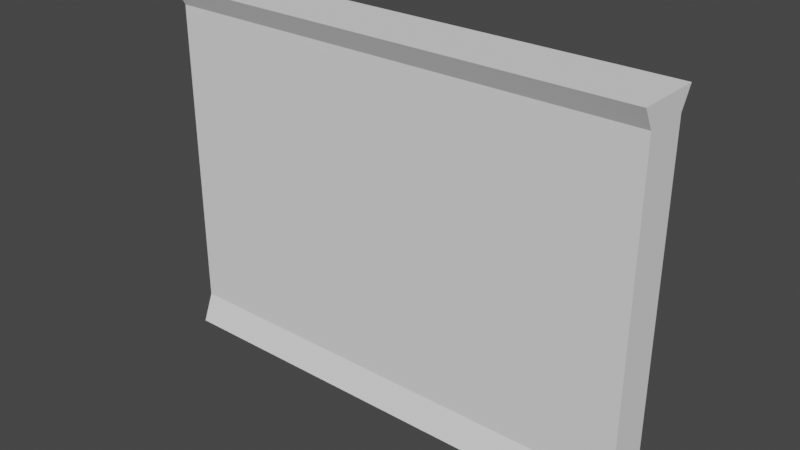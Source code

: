 # Source: door.blend  (saved by Blender 2.90.2; exported with 4.5.12 LTS)
import bpy
from mathutils import Matrix  # noqa: F401  (used for matrix-valued properties, if any)

bpy.ops.wm.read_factory_settings(use_empty=True)
scene = bpy.context.scene
scene.name = 'Scene'

# ---- collections
col_collection = bpy.data.collections.new('Collection'); scene.collection.children.link(col_collection)

# ---- world
world_world = bpy.data.worlds.new('World'); scene.world = world_world
world_world.use_nodes = True; world_world.node_tree.nodes.clear()
_N = world_world.node_tree.nodes; _L = world_world.node_tree.links
n0 = _N.new('ShaderNodeOutputWorld'); n0.name = 'World Output'; n0.location = (300, 300)
n1 = _N.new('ShaderNodeBackground'); n1.name = 'Background'; n1.location = (10, 300)
n1.inputs[0].default_value = (0.05088, 0.05088, 0.05088, 1.0)
_L.new(n1.outputs[0], n0.inputs[0])
n0.is_active_output = True
world_world.color = (0.05088, 0.05088, 0.05088)
world_world.use_sun_shadow = False
world_world.sun_shadow_jitter_overblur = 0.0

# ---- meshes
me_cube_001 = bpy.data.meshes.new('Cube.001')
me_cube_001.from_pydata([(-3.717, -0.6036, 0.02709), (-3.717, -0.6036, 5.81), (-3.717, 0.4531, 0.02709), (-3.717, 0.4531, 5.81), (4.043, -0.6036, 0.02709), (4.043, -0.6036, 5.81), (4.043, 0.4531, 0.02709), (4.043, 0.4531, 5.81), (-3.717, -0.4272, 5.488), (-3.717, 0.2767, 5.488), (4.043, 0.2767, 5.488), (4.043, -0.4272, 5.488), (-3.717, 0.2767, 0.4735), (4.043, 0.2767, 0.4735), (4.043, -0.4272, 0.4735), (-3.717, -0.4272, 0.4735)], [], [(8, 1, 3, 9), (9, 3, 7, 10), (10, 7, 5, 11), (11, 5, 1, 8), (2, 6, 4, 0), (7, 3, 1, 5), (14, 11, 8, 15), (13, 10, 11, 14), (12, 9, 10, 13), (15, 8, 9, 12), (0, 15, 12, 2), (2, 12, 13, 6), (6, 13, 14, 4), (4, 14, 15, 0)])
_uv = me_cube_001.uv_layers.new(name='UVMap')
_uv.uv.foreach_set('vector', [0.6111, 0.0, 0.625, 0.0, 0.625, 0.25, 0.6111, 0.25, 0.6111, 0.25, 0.625, 0.25, 0.625, 0.5, 0.6111, 0.5, 0.6111, 0.5, 0.625, 0.5, 0.625, 0.75, 0.6111, 0.75, 0.6111, 0.75, 0.625, 0.75, 0.625, 1.0, 0.6111, 1.0, 0.125, 0.5, 0.375, 0.5, 0.375, 0.75, 0.125, 0.75, 0.625, 0.5, 0.875, 0.5, 0.875, 0.75, 0.625, 0.75, 0.3943, 0.75, 0.6111, 0.75, 0.6111, 1.0, 0.3943, 1.0, 0.3943, 0.5, 0.6111, 0.5, 0.6111, 0.75, 0.3943, 0.75, 0.3943, 0.25, 0.6111, 0.25, 0.6111, 0.5, 0.3943, 0.5, 0.3943, 0.0, 0.6111, 0.0, 0.6111, 0.25, 0.3943, 0.25, 0.375, 0.0, 0.3943, 0.0, 0.3943, 0.25, 0.375, 0.25, 0.375, 0.25, 0.3943, 0.25, 0.3943, 0.5, 0.375, 0.5, 0.375, 0.5, 0.3943, 0.5, 0.3943, 0.75, 0.375, 0.75, 0.375, 0.75, 0.3943, 0.75, 0.3943, 1.0, 0.375, 1.0])
me_cube_001.materials.append(None)
me_cube_001.use_remesh_fix_poles = True
me_cube_001.use_remesh_preserve_attributes = False
me_cube_001.use_mirror_vertex_groups = False
me_cube_001.update()

# ---- objects
ob_cube = bpy.data.objects.new('Cube', me_cube_001)

# ---- transforms, parenting, visibility, modifiers, constraints
ob_cube.location = (-0.08985, 0.0, -5.561)
ob_cube.lineart.crease_threshold = 0.0

# ---- collection membership
col_collection.objects.link(ob_cube)

# ---- scene / render settings (as saved in the file)
scene.frame_start = 0; scene.frame_end = 88; scene.frame_set(42)
scene.render.engine = 'BLENDER_EEVEE_NEXT'
scene.cycles.use_denoising = False
scene.cycles.samples = 128
scene.cycles.sampling_pattern = 'TABULATED_SOBOL'
scene.cycles.use_adaptive_sampling = False
scene.cycles.use_light_tree = False
scene.view_settings.view_transform = 'Filmic'
bpy.context.view_layer.update()

# ---- added for rendering (the .blend has no active camera and no usable light): camera, sun
cam_auto = bpy.data.cameras.new('AutoCamera')
cam_auto.lens = 50.0
cam_auto.sensor_width = 36.0
cam_auto.clip_end = 1000.0
ob_auto_camera = bpy.data.objects.new('AutoCamera', cam_auto)
scene.collection.objects.link(ob_auto_camera)
ob_auto_camera.location = (9.08005, -10.8834, 4.56302)
ob_auto_camera.rotation_euler = (1.09748, -7.21219e-08, 0.694738)
scene.camera = ob_auto_camera
light_auto_sun = bpy.data.lights.new('AutoSun', 'SUN')
light_auto_sun.energy = 3.0
light_auto_sun.angle = 0.0523599
ob_auto_sun = bpy.data.objects.new('AutoSun', light_auto_sun)
scene.collection.objects.link(ob_auto_sun)
ob_auto_sun.rotation_euler = (0.872665, 0.174533, 0.523599)
bpy.context.view_layer.update()

